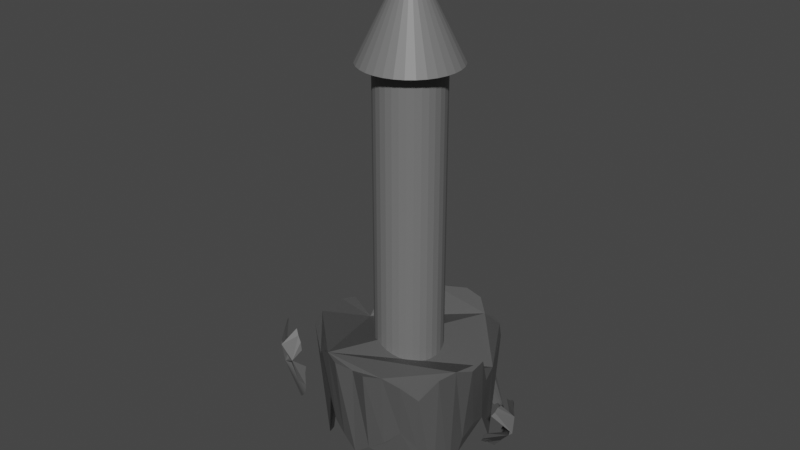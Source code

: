 # Source: Tower.blend  (saved by Blender 2.80.75; exported with 4.5.12 LTS)
import bpy
from mathutils import Matrix  # noqa: F401  (used for matrix-valued properties, if any)

bpy.ops.wm.read_factory_settings(use_empty=True)
scene = bpy.context.scene
scene.name = 'Scene'

# ---- collections
col_collection = bpy.data.collections.new('Collection'); scene.collection.children.link(col_collection)

# ---- materials (node trees are filled in below, after node groups)
mat_material_002 = bpy.data.materials.new('Material.002')
mat_material_002.use_transparent_shadow = False
mat_material_001 = bpy.data.materials.new('Material.001')
mat_material_001.use_transparent_shadow = False

# ---- material node trees
mat_material_002.use_nodes = True; mat_material_002.node_tree.nodes.clear()
_N = mat_material_002.node_tree.nodes; _L = mat_material_002.node_tree.links
n0 = _N.new('ShaderNodeOutputMaterial'); n0.name = 'Material Output'; n0.location = (300, 300)
n1 = _N.new('ShaderNodeBsdfPrincipled'); n1.name = 'Principled BSDF'; n1.location = (10, 300)
n1.distribution = 'GGX'
n1.subsurface_method = 'BURLEY'
n1.inputs[0].default_value = (0.1626, 0.1626, 0.1626, 1.0)
n1.inputs[3].default_value = 1.45
n1.inputs[27].default_value = (0.0, 0.0, 0.0, 1.0)
n1.inputs[28].default_value = 1.0
_L.new(n1.outputs[0], n0.inputs[0])
n0.is_active_output = True
mat_material_001.use_nodes = True; mat_material_001.node_tree.nodes.clear()
_N = mat_material_001.node_tree.nodes; _L = mat_material_001.node_tree.links
n0 = _N.new('ShaderNodeOutputMaterial'); n0.name = 'Material Output'; n0.location = (300, 300)
n1 = _N.new('ShaderNodeBsdfPrincipled'); n1.name = 'Principled BSDF'; n1.location = (10, 300)
n1.distribution = 'GGX'
n1.subsurface_method = 'BURLEY'
n1.inputs[0].default_value = (0.08353, 0.08353, 0.08353, 1.0)
n1.inputs[3].default_value = 1.45
n1.inputs[27].default_value = (0.0, 0.0, 0.0, 1.0)
n1.inputs[28].default_value = 1.0
_L.new(n1.outputs[0], n0.inputs[0])
n0.is_active_output = True

# ---- world
world_world = bpy.data.worlds.new('World'); scene.world = world_world
world_world.use_nodes = True; world_world.node_tree.nodes.clear()
_N = world_world.node_tree.nodes; _L = world_world.node_tree.links
n0 = _N.new('ShaderNodeOutputWorld'); n0.name = 'World Output'; n0.location = (300, 300)
n1 = _N.new('ShaderNodeBackground'); n1.name = 'Background'; n1.location = (10, 300)
n1.inputs[0].default_value = (0.05088, 0.05088, 0.05088, 1.0)
_L.new(n1.outputs[0], n0.inputs[0])
n0.is_active_output = True
world_world.color = (0.05088, 0.05088, 0.05088)
world_world.use_sun_shadow = False
world_world.sun_shadow_jitter_overblur = 0.0

# ---- meshes
me_cylinder = bpy.data.meshes.new('Cylinder')
me_cylinder.from_pydata([(0.0, 1.0, -1.0), (0.0, 1.0, 1.0), (0.1951, 0.9808, -1.0), (0.1951, 0.9808, 1.0), (0.3827, 0.9239, -1.0), (0.3827, 0.9239, 1.0), (0.5556, 0.8315, -1.0), (0.5556, 0.8315, 1.0), (0.7071, 0.7071, -1.0), (0.7071, 0.7071, 1.0), (0.8315, 0.5556, -1.0), (0.8315, 0.5556, 1.0), (0.9239, 0.3827, -1.0), (0.9239, 0.3827, 1.0), (0.9808, 0.1951, -1.0), (0.9808, 0.1951, 1.0), (1.0, 7.55e-08, -1.0), (1.0, 7.55e-08, 1.0), (0.9808, -0.1951, -1.0), (0.9808, -0.1951, 1.0), (0.9239, -0.3827, -1.0), (0.9239, -0.3827, 1.0), (0.8315, -0.5556, -1.0), (0.8315, -0.5556, 1.0), (0.7071, -0.7071, -1.0), (0.7071, -0.7071, 1.0), (0.5556, -0.8315, -1.0), (0.5556, -0.8315, 1.0), (0.3827, -0.9239, -1.0), (0.3827, -0.9239, 1.0), (0.1951, -0.9808, -1.0), (0.1951, -0.9808, 1.0), (-3.258e-07, -1.0, -1.0), (-3.258e-07, -1.0, 1.0), (-0.1951, -0.9808, -1.0), (-0.1951, -0.9808, 1.0), (-0.3827, -0.9239, -1.0), (-0.3827, -0.9239, 1.0), (-0.5556, -0.8315, -1.0), (-0.5556, -0.8315, 1.0), (-0.7071, -0.7071, -1.0), (-0.7071, -0.7071, 1.0), (-0.8315, -0.5556, -1.0), (-0.8315, -0.5556, 1.0), (-0.9239, -0.3827, -1.0), (-0.9239, -0.3827, 1.0), (-0.9808, -0.1951, -1.0), (-0.9808, -0.1951, 1.0), (-1.0, 9.656e-07, -1.0), (-1.0, 9.656e-07, 1.0), (-0.9808, 0.1951, -1.0), (-0.9808, 0.1951, 1.0), (-0.9239, 0.3827, -1.0), (-0.9239, 0.3827, 1.0), (-0.8315, 0.5556, -1.0), (-0.8315, 0.5556, 1.0), (-0.7071, 0.7071, -1.0), (-0.7071, 0.7071, 1.0), (-0.5556, 0.8315, -1.0), (-0.5556, 0.8315, 1.0), (-0.3827, 0.9239, -1.0), (-0.3827, 0.9239, 1.0), (-0.1951, 0.9808, -1.0), (-0.1951, 0.9808, 1.0)], [], [(0, 1, 3, 2), (2, 3, 5, 4), (4, 5, 7, 6), (6, 7, 9, 8), (8, 9, 11, 10), (10, 11, 13, 12), (12, 13, 15, 14), (14, 15, 17, 16), (16, 17, 19, 18), (18, 19, 21, 20), (20, 21, 23, 22), (22, 23, 25, 24), (24, 25, 27, 26), (26, 27, 29, 28), (28, 29, 31, 30), (30, 31, 33, 32), (32, 33, 35, 34), (34, 35, 37, 36), (36, 37, 39, 38), (38, 39, 41, 40), (40, 41, 43, 42), (42, 43, 45, 44), (44, 45, 47, 46), (46, 47, 49, 48), (48, 49, 51, 50), (50, 51, 53, 52), (52, 53, 55, 54), (54, 55, 57, 56), (56, 57, 59, 58), (58, 59, 61, 60), (3, 1, 63, 61, 59, 57, 55, 53, 51, 49, 47, 45, 43, 41, 39, 37, 35, 33, 31, 29, 27, 25, 23, 21, 19, 17, 15, 13, 11, 9, 7, 5), (60, 61, 63, 62), (62, 63, 1, 0), (0, 2, 4, 6, 8, 10, 12, 14, 16, 18, 20, 22, 24, 26, 28, 30, 32, 34, 36, 38, 40, 42, 44, 46, 48, 50, 52, 54, 56, 58, 60, 62)])
_uv = me_cylinder.uv_layers.new(name='UVMap')
_uv.uv.foreach_set('vector', [1.0, 0.5, 1.0, 1.0, 0.9688, 1.0, 0.9688, 0.5, 0.9688, 0.5, 0.9688, 1.0, 0.9375, 1.0, 0.9375, 0.5, 0.9375, 0.5, 0.9375, 1.0, 0.9062, 1.0, 0.9062, 0.5, 0.9062, 0.5, 0.9062, 1.0, 0.875, 1.0, 0.875, 0.5, 0.875, 0.5, 0.875, 1.0, 0.8438, 1.0, 0.8438, 0.5, 0.8438, 0.5, 0.8438, 1.0, 0.8125, 1.0, 0.8125, 0.5, 0.8125, 0.5, 0.8125, 1.0, 0.7812, 1.0, 0.7812, 0.5, 0.7812, 0.5, 0.7812, 1.0, 0.75, 1.0, 0.75, 0.5, 0.75, 0.5, 0.75, 1.0, 0.7188, 1.0, 0.7188, 0.5, 0.7188, 0.5, 0.7188, 1.0, 0.6875, 1.0, 0.6875, 0.5, 0.6875, 0.5, 0.6875, 1.0, 0.6562, 1.0, 0.6562, 0.5, 0.6562, 0.5, 0.6562, 1.0, 0.625, 1.0, 0.625, 0.5, 0.625, 0.5, 0.625, 1.0, 0.5938, 1.0, 0.5938, 0.5, 0.5938, 0.5, 0.5938, 1.0, 0.5625, 1.0, 0.5625, 0.5, 0.5625, 0.5, 0.5625, 1.0, 0.5312, 1.0, 0.5312, 0.5, 0.5312, 0.5, 0.5312, 1.0, 0.5, 1.0, 0.5, 0.5, 0.5, 0.5, 0.5, 1.0, 0.4688, 1.0, 0.4688, 0.5, 0.4688, 0.5, 0.4688, 1.0, 0.4375, 1.0, 0.4375, 0.5, 0.4375, 0.5, 0.4375, 1.0, 0.4062, 1.0, 0.4062, 0.5, 0.4062, 0.5, 0.4062, 1.0, 0.375, 1.0, 0.375, 0.5, 0.375, 0.5, 0.375, 1.0, 0.3438, 1.0, 0.3438, 0.5, 0.3438, 0.5, 0.3438, 1.0, 0.3125, 1.0, 0.3125, 0.5, 0.3125, 0.5, 0.3125, 1.0, 0.2812, 1.0, 0.2812, 0.5, 0.2812, 0.5, 0.2812, 1.0, 0.25, 1.0, 0.25, 0.5, 0.25, 0.5, 0.25, 1.0, 0.2188, 1.0, 0.2188, 0.5, 0.2188, 0.5, 0.2188, 1.0, 0.1875, 1.0, 0.1875, 0.5, 0.1875, 0.5, 0.1875, 1.0, 0.1562, 1.0, 0.1562, 0.5, 0.1562, 0.5, 0.1562, 1.0, 0.125, 1.0, 0.125, 0.5, 0.125, 0.5, 0.125, 1.0, 0.09375, 1.0, 0.09375, 0.5, 0.09375, 0.5, 0.09375, 1.0, 0.0625, 1.0, 0.0625, 0.5, 0.2968, 0.4854, 0.25, 0.49, 0.2032, 0.4854, 0.1582, 0.4717, 0.1167, 0.4496, 0.08029, 0.4197, 0.05045, 0.3833, 0.02827, 0.3418, 0.01461, 0.2968, 0.01, 0.25, 0.01461, 0.2032, 0.02827, 0.1582, 0.05045, 0.1167, 0.08029, 0.08029, 0.1167, 0.05045, 0.1582, 0.02827, 0.2032, 0.01461, 0.25, 0.01, 0.2968, 0.01461, 0.3418, 0.02827, 0.3833, 0.05045, 0.4197, 0.08029, 0.4496, 0.1167, 0.4717, 0.1582, 0.4854, 0.2032, 0.49, 0.25, 0.4854, 0.2968, 0.4717, 0.3418, 0.4496, 0.3833, 0.4197, 0.4197, 0.3833, 0.4496, 0.3418, 0.4717, 0.0625, 0.5, 0.0625, 1.0, 0.03125, 1.0, 0.03125, 0.5, 0.03125, 0.5, 0.03125, 1.0, 0.0, 1.0, 0.0, 0.5, 0.75, 0.49, 0.7968, 0.4854, 0.8418, 0.4717, 0.8833, 0.4496, 0.9197, 0.4197, 0.9496, 0.3833, 0.9717, 0.3418, 0.9854, 0.2968, 0.99, 0.25, 0.9854, 0.2032, 0.9717, 0.1582, 0.9496, 0.1167, 0.9197, 0.08029, 0.8833, 0.05045, 0.8418, 0.02827, 0.7968, 0.01461, 0.75, 0.01, 0.7032, 0.01461, 0.6582, 0.02827, 0.6167, 0.05045, 0.5803, 0.08029, 0.5504, 0.1167, 0.5283, 0.1582, 0.5146, 0.2032, 0.51, 0.25, 0.5146, 0.2968, 0.5283, 0.3418, 0.5504, 0.3833, 0.5803, 0.4197, 0.6167, 0.4496, 0.6582, 0.4717, 0.7032, 0.4854])
me_cylinder.materials.append(mat_material_002)
me_cylinder.use_remesh_preserve_volume = False
me_cylinder.use_remesh_preserve_attributes = False
me_cylinder.use_mirror_vertex_groups = False
me_cylinder.update()
me_cone = bpy.data.meshes.new('Cone')
me_cone.from_pydata([(0.0, 1.0, -1.0), (0.1951, 0.9808, -1.0), (0.3827, 0.9239, -1.0), (0.5556, 0.8315, -1.0), (0.7071, 0.7071, -1.0), (0.8315, 0.5556, -1.0), (0.9239, 0.3827, -1.0), (0.9808, 0.1951, -1.0), (1.0, 7.55e-08, -1.0), (0.9808, -0.1951, -1.0), (0.9239, -0.3827, -1.0), (0.8315, -0.5556, -1.0), (0.7071, -0.7071, -1.0), (0.5556, -0.8315, -1.0), (0.3827, -0.9239, -1.0), (0.1951, -0.9808, -1.0), (-3.258e-07, -1.0, -1.0), (-0.1951, -0.9808, -1.0), (-0.3827, -0.9239, -1.0), (-0.5556, -0.8315, -1.0), (-0.7071, -0.7071, -1.0), (-0.8315, -0.5556, -1.0), (-0.9239, -0.3827, -1.0), (0.0, 0.0, 1.0), (-0.9808, -0.1951, -1.0), (-1.0, 9.656e-07, -1.0), (-0.9808, 0.1951, -1.0), (-0.9239, 0.3827, -1.0), (-0.8315, 0.5556, -1.0), (-0.7071, 0.7071, -1.0), (-0.5556, 0.8315, -1.0), (-0.3827, 0.9239, -1.0), (-0.1951, 0.9808, -1.0)], [], [(0, 23, 1), (1, 23, 2), (2, 23, 3), (3, 23, 4), (4, 23, 5), (5, 23, 6), (6, 23, 7), (7, 23, 8), (8, 23, 9), (9, 23, 10), (10, 23, 11), (11, 23, 12), (12, 23, 13), (13, 23, 14), (14, 23, 15), (15, 23, 16), (16, 23, 17), (17, 23, 18), (18, 23, 19), (19, 23, 20), (20, 23, 21), (21, 23, 22), (22, 23, 24), (24, 23, 25), (25, 23, 26), (26, 23, 27), (27, 23, 28), (28, 23, 29), (29, 23, 30), (30, 23, 31), (31, 23, 32), (32, 23, 0), (0, 1, 2, 3, 4, 5, 6, 7, 8, 9, 10, 11, 12, 13, 14, 15, 16, 17, 18, 19, 20, 21, 22, 24, 25, 26, 27, 28, 29, 30, 31, 32)])
_uv = me_cone.uv_layers.new(name='UVMap')
_uv.uv.foreach_set('vector', [0.25, 0.49, 0.25, 0.25, 0.2968, 0.4854, 0.2968, 0.4854, 0.25, 0.25, 0.3418, 0.4717, 0.3418, 0.4717, 0.25, 0.25, 0.3833, 0.4496, 0.3833, 0.4496, 0.25, 0.25, 0.4197, 0.4197, 0.4197, 0.4197, 0.25, 0.25, 0.4496, 0.3833, 0.4496, 0.3833, 0.25, 0.25, 0.4717, 0.3418, 0.4717, 0.3418, 0.25, 0.25, 0.4854, 0.2968, 0.4854, 0.2968, 0.25, 0.25, 0.49, 0.25, 0.49, 0.25, 0.25, 0.25, 0.4854, 0.2032, 0.4854, 0.2032, 0.25, 0.25, 0.4717, 0.1582, 0.4717, 0.1582, 0.25, 0.25, 0.4496, 0.1167, 0.4496, 0.1167, 0.25, 0.25, 0.4197, 0.08029, 0.4197, 0.08029, 0.25, 0.25, 0.3833, 0.05045, 0.3833, 0.05045, 0.25, 0.25, 0.3418, 0.02827, 0.3418, 0.02827, 0.25, 0.25, 0.2968, 0.01461, 0.2968, 0.01461, 0.25, 0.25, 0.25, 0.01, 0.25, 0.01, 0.25, 0.25, 0.2032, 0.01461, 0.2032, 0.01461, 0.25, 0.25, 0.1582, 0.02827, 0.1582, 0.02827, 0.25, 0.25, 0.1167, 0.05045, 0.1167, 0.05045, 0.25, 0.25, 0.08029, 0.08029, 0.08029, 0.08029, 0.25, 0.25, 0.05045, 0.1167, 0.05045, 0.1167, 0.25, 0.25, 0.02827, 0.1582, 0.02827, 0.1582, 0.25, 0.25, 0.01461, 0.2032, 0.01461, 0.2032, 0.25, 0.25, 0.01, 0.25, 0.01, 0.25, 0.25, 0.25, 0.01461, 0.2968, 0.01461, 0.2968, 0.25, 0.25, 0.02827, 0.3418, 0.02827, 0.3418, 0.25, 0.25, 0.05045, 0.3833, 0.05045, 0.3833, 0.25, 0.25, 0.08029, 0.4197, 0.08029, 0.4197, 0.25, 0.25, 0.1167, 0.4496, 0.1167, 0.4496, 0.25, 0.25, 0.1582, 0.4717, 0.1582, 0.4717, 0.25, 0.25, 0.2032, 0.4854, 0.2032, 0.4854, 0.25, 0.25, 0.25, 0.49, 0.75, 0.49, 0.7968, 0.4854, 0.8418, 0.4717, 0.8833, 0.4496, 0.9197, 0.4197, 0.9496, 0.3833, 0.9717, 0.3418, 0.9854, 0.2968, 0.99, 0.25, 0.9854, 0.2032, 0.9717, 0.1582, 0.9496, 0.1167, 0.9197, 0.08029, 0.8833, 0.05045, 0.8418, 0.02827, 0.7968, 0.01461, 0.75, 0.01, 0.7032, 0.01461, 0.6582, 0.02827, 0.6167, 0.05045, 0.5803, 0.08029, 0.5504, 0.1167, 0.5283, 0.1582, 0.5146, 0.2032, 0.51, 0.25, 0.5146, 0.2968, 0.5283, 0.3418, 0.5504, 0.3833, 0.5803, 0.4197, 0.6167, 0.4496, 0.6582, 0.4717, 0.7032, 0.4854])
me_cone.materials.append(mat_material_002)
me_cone.use_remesh_preserve_volume = False
me_cone.use_remesh_preserve_attributes = False
me_cone.use_mirror_vertex_groups = False
me_cone.update()
me_cylinder_001 = bpy.data.meshes.new('Cylinder.001')
me_cylinder_001.from_pydata([(4.88e-07, 0.9875, -0.3515), (-0.0007012, 1.141, 1.116), (0.1912, 0.9651, -0.1434), (0.2305, 1.119, 1.077), (0.3725, 0.9031, 0.2188), (0.4029, 0.9723, 0.9804), (0.5414, 0.8113, 0.2962), (0.5925, 0.8903, 1.047), (0.6922, 0.6916, 0.1275), (0.7639, 0.7691, 1.076), (0.8225, 0.5493, -0.4252), (0.8995, 0.6046, 1.043), (0.9041, 0.3753, 0.1144), (0.9461, 0.3946, 0.7297), (0.9596, 0.1915, 0.1278), (0.9984, 0.1969, 0.6736), (0.9778, -0.0005204, 0.1634), (1.079, 0.001631, 1.07), (0.9611, -0.1927, 0.0415), (1.088, -0.2113, 1.049), (0.9146, -0.3794, -0.4792), (1.016, -0.418, 1.117), (0.8242, -0.5504, -0.5212), (0.9375, -0.6264, 1.076), (0.693, -0.6927, 0.07072), (0.7474, -0.7422, 0.7799), (0.5417, -0.8116, 0.2774), (0.5903, -0.8823, 0.9589), (0.3737, -0.9048, 0.1128), (0.4038, -0.9728, 1.057), (0.1902, -0.9624, -0.0001705), (0.209, -1.068, 1.05), (-3.996e-06, -0.9839, -0.1518), (-4.04e-05, -1.006, 1.005), (-0.1902, -0.9624, -0.0002157), (-0.2084, -1.066, 1.05), (-0.3738, -0.9051, 0.097), (-0.4041, -0.9752, 1.062), (-0.5417, -0.8116, 0.2821), (-0.5891, -0.8802, 0.9592), (-0.693, -0.6926, 0.07126), (-0.7475, -0.7423, 0.7817), (-0.8242, -0.5504, -0.5212), (-0.9375, -0.6264, 1.076), (-0.9166, -0.3801, -0.5923), (-1.015, -0.4178, 1.116), (-0.9615, -0.1927, 0.01913), (-1.08, -0.2107, 1.046), (-0.9778, -0.0004758, 0.1634), (-1.078, 0.001498, 1.069), (-0.9597, 0.1918, 0.1184), (-1.041, 0.2073, 1.018), (-0.9099, 0.377, -0.203), (-0.9663, 0.4006, 0.6689), (-0.8149, 0.5434, 0.08003), (-0.895, 0.6011, 1.041), (-0.688, 0.6877, 0.434), (-0.751, 0.7547, 0.9776), (-0.541, 0.8111, 0.3164), (-0.5925, 0.8904, 1.048), (-0.3724, 0.903, 0.2254), (-0.4066, 0.9764, 1.09), (-0.1912, 0.965, -0.141), (-0.2278, 1.109, 1.075)], [], [(0, 1, 3, 2), (2, 3, 5, 4), (4, 5, 7, 6), (6, 7, 9, 8), (8, 9, 11, 10), (10, 11, 13, 12), (12, 13, 15, 14), (14, 15, 17, 16), (16, 17, 19, 18), (18, 19, 21, 20), (20, 21, 23, 22), (22, 23, 25, 24), (24, 25, 27, 26), (26, 27, 29, 28), (28, 29, 31, 30), (30, 31, 33, 32), (32, 33, 35, 34), (34, 35, 37, 36), (36, 37, 39, 38), (38, 39, 41, 40), (40, 41, 43, 42), (42, 43, 45, 44), (44, 45, 47, 46), (46, 47, 49, 48), (48, 49, 51, 50), (50, 51, 53, 52), (52, 53, 55, 54), (54, 55, 57, 56), (56, 57, 59, 58), (58, 59, 61, 60), (3, 1, 63, 61, 59, 57, 55, 53, 51, 49, 47, 45, 43, 41, 39, 37, 35, 33, 31, 29, 27, 25, 23, 21, 19, 17, 15, 13, 11, 9, 7, 5), (60, 61, 63, 62), (62, 63, 1, 0), (0, 2, 4, 6, 8, 10, 12, 14, 16, 18, 20, 22, 24, 26, 28, 30, 32, 34, 36, 38, 40, 42, 44, 46, 48, 50, 52, 54, 56, 58, 60, 62)])
_uv = me_cylinder_001.uv_layers.new(name='UVMap')
_uv.uv.foreach_set('vector', [1.0, 0.5, 1.0, 1.0, 0.9688, 1.0, 0.9688, 0.5, 0.9688, 0.5, 0.9688, 1.0, 0.9375, 1.0, 0.9375, 0.5, 0.9375, 0.5, 0.9375, 1.0, 0.9062, 1.0, 0.9062, 0.5, 0.9062, 0.5, 0.9062, 1.0, 0.875, 1.0, 0.875, 0.5, 0.875, 0.5, 0.875, 1.0, 0.8438, 1.0, 0.8438, 0.5, 0.8438, 0.5, 0.8438, 1.0, 0.8125, 1.0, 0.8125, 0.5, 0.8125, 0.5, 0.8125, 1.0, 0.7812, 1.0, 0.7812, 0.5, 0.7812, 0.5, 0.7812, 1.0, 0.75, 1.0, 0.75, 0.5, 0.75, 0.5, 0.75, 1.0, 0.7188, 1.0, 0.7188, 0.5, 0.7188, 0.5, 0.7188, 1.0, 0.6875, 1.0, 0.6875, 0.5, 0.6875, 0.5, 0.6875, 1.0, 0.6562, 1.0, 0.6562, 0.5, 0.6562, 0.5, 0.6562, 1.0, 0.625, 1.0, 0.625, 0.5, 0.625, 0.5, 0.625, 1.0, 0.5938, 1.0, 0.5938, 0.5, 0.5938, 0.5, 0.5938, 1.0, 0.5625, 1.0, 0.5625, 0.5, 0.5625, 0.5, 0.5625, 1.0, 0.5312, 1.0, 0.5312, 0.5, 0.5312, 0.5, 0.5312, 1.0, 0.5, 1.0, 0.5, 0.5, 0.5, 0.5, 0.5, 1.0, 0.4688, 1.0, 0.4688, 0.5, 0.4688, 0.5, 0.4688, 1.0, 0.4375, 1.0, 0.4375, 0.5, 0.4375, 0.5, 0.4375, 1.0, 0.4062, 1.0, 0.4062, 0.5, 0.4062, 0.5, 0.4062, 1.0, 0.375, 1.0, 0.375, 0.5, 0.375, 0.5, 0.375, 1.0, 0.3438, 1.0, 0.3438, 0.5, 0.3438, 0.5, 0.3438, 1.0, 0.3125, 1.0, 0.3125, 0.5, 0.3125, 0.5, 0.3125, 1.0, 0.2812, 1.0, 0.2812, 0.5, 0.2812, 0.5, 0.2812, 1.0, 0.25, 1.0, 0.25, 0.5, 0.25, 0.5, 0.25, 1.0, 0.2188, 1.0, 0.2188, 0.5, 0.2188, 0.5, 0.2188, 1.0, 0.1875, 1.0, 0.1875, 0.5, 0.1875, 0.5, 0.1875, 1.0, 0.1562, 1.0, 0.1562, 0.5, 0.1562, 0.5, 0.1562, 1.0, 0.125, 1.0, 0.125, 0.5, 0.125, 0.5, 0.125, 1.0, 0.09375, 1.0, 0.09375, 0.5, 0.09375, 0.5, 0.09375, 1.0, 0.0625, 1.0, 0.0625, 0.5, 0.2968, 0.4854, 0.25, 0.49, 0.2032, 0.4854, 0.1582, 0.4717, 0.1167, 0.4496, 0.08029, 0.4197, 0.05045, 0.3833, 0.02827, 0.3418, 0.01461, 0.2968, 0.01, 0.25, 0.01461, 0.2032, 0.02827, 0.1582, 0.05045, 0.1167, 0.08029, 0.08029, 0.1167, 0.05045, 0.1582, 0.02827, 0.2032, 0.01461, 0.25, 0.01, 0.2968, 0.01461, 0.3418, 0.02827, 0.3833, 0.05045, 0.4197, 0.08029, 0.4496, 0.1167, 0.4717, 0.1582, 0.4854, 0.2032, 0.49, 0.25, 0.4854, 0.2968, 0.4717, 0.3418, 0.4496, 0.3833, 0.4197, 0.4197, 0.3833, 0.4496, 0.3418, 0.4717, 0.0625, 0.5, 0.0625, 1.0, 0.03125, 1.0, 0.03125, 0.5, 0.03125, 0.5, 0.03125, 1.0, 0.0, 1.0, 0.0, 0.5, 0.75, 0.49, 0.7968, 0.4854, 0.8418, 0.4717, 0.8833, 0.4496, 0.9197, 0.4197, 0.9496, 0.3833, 0.9717, 0.3418, 0.9854, 0.2968, 0.99, 0.25, 0.9854, 0.2032, 0.9717, 0.1582, 0.9496, 0.1167, 0.9197, 0.08029, 0.8833, 0.05045, 0.8418, 0.02827, 0.7968, 0.01461, 0.75, 0.01, 0.7032, 0.01461, 0.6582, 0.02827, 0.6167, 0.05045, 0.5803, 0.08029, 0.5504, 0.1167, 0.5283, 0.1582, 0.5146, 0.2032, 0.51, 0.25, 0.5146, 0.2968, 0.5283, 0.3418, 0.5504, 0.3833, 0.5803, 0.4197, 0.6167, 0.4496, 0.6582, 0.4717, 0.7032, 0.4854])
me_cylinder_001.materials.append(mat_material_001)
me_cylinder_001.use_remesh_preserve_volume = False
me_cylinder_001.use_remesh_preserve_attributes = False
me_cylinder_001.use_mirror_vertex_groups = False
me_cylinder_001.update()
me_cone_001 = bpy.data.meshes.new('Cone.001')
me_cone_001.from_pydata([(0.0001802, 1.001, -1.001), (0.2052, 1.032, -1.03), (0.4243, 1.058, -1.043), (0.5642, 0.8498, -1.014), (0.7203, 0.7197, -1.006), (0.8501, 0.5683, -1.018), (1.098, 0.4558, -0.9106), (1.242, 0.1967, -0.8287), (1.28, 0.0008376, -0.8251), (1.131, -0.2068, -1.022), (0.9239, -0.3827, -1.0), (0.8315, -0.5556, -1.0), (0.7071, -0.7071, -1.0), (0.583, -0.8732, -1.063), (0.3827, -0.9239, -1.0), (0.1951, -0.9808, -1.0), (0.001375, -0.9621, -0.9267), (-0.1461, -0.7341, -0.5154), (-0.2345, -0.5234, -0.1747), (-0.3323, -0.4325, -0.08933), (-0.7474, -0.7474, -1.033), (-0.8494, -0.5702, -1.014), (-0.982, -0.4003, -1.036), (0.0306, 0.0271, -0.2866), (-0.9939, -0.1991, -1.008), (-0.7203, 0.005195, -0.4128), (-1.087, 0.2161, -1.063), (-0.9239, 0.3827, -1.0), (-0.8315, 0.5556, -1.0), (-0.7071, 0.7071, -1.0), (-0.5556, 0.8315, -1.0), (-0.3827, 0.9239, -1.0), (-0.1951, 0.9808, -1.0)], [], [(0, 23, 1), (1, 23, 2), (2, 23, 3), (3, 23, 4), (4, 23, 5), (5, 23, 6), (6, 23, 7), (7, 23, 8), (8, 23, 9), (9, 23, 10), (10, 23, 11), (11, 23, 12), (12, 23, 13), (13, 23, 14), (14, 23, 15), (15, 23, 16), (16, 23, 17), (17, 23, 18), (18, 23, 19), (19, 23, 20), (20, 23, 21), (21, 23, 22), (22, 23, 24), (24, 23, 25), (25, 23, 26), (26, 23, 27), (27, 23, 28), (28, 23, 29), (29, 23, 30), (30, 23, 31), (31, 23, 32), (32, 23, 0), (0, 1, 2, 3, 4, 5, 6, 7, 8, 9, 10, 11, 12, 13, 14, 15, 16, 17, 18, 19, 20, 21, 22, 24, 25, 26, 27, 28, 29, 30, 31, 32)])
_uv = me_cone_001.uv_layers.new(name='UVMap')
_uv.uv.foreach_set('vector', [0.25, 0.49, 0.25, 0.25, 0.2968, 0.4854, 0.2968, 0.4854, 0.25, 0.25, 0.3418, 0.4717, 0.3418, 0.4717, 0.25, 0.25, 0.3833, 0.4496, 0.3833, 0.4496, 0.25, 0.25, 0.4197, 0.4197, 0.4197, 0.4197, 0.25, 0.25, 0.4496, 0.3833, 0.4496, 0.3833, 0.25, 0.25, 0.4717, 0.3418, 0.4717, 0.3418, 0.25, 0.25, 0.4854, 0.2968, 0.4854, 0.2968, 0.25, 0.25, 0.49, 0.25, 0.49, 0.25, 0.25, 0.25, 0.4854, 0.2032, 0.4854, 0.2032, 0.25, 0.25, 0.4717, 0.1582, 0.4717, 0.1582, 0.25, 0.25, 0.4496, 0.1167, 0.4496, 0.1167, 0.25, 0.25, 0.4197, 0.08029, 0.4197, 0.08029, 0.25, 0.25, 0.3833, 0.05045, 0.3833, 0.05045, 0.25, 0.25, 0.3418, 0.02827, 0.3418, 0.02827, 0.25, 0.25, 0.2968, 0.01461, 0.2968, 0.01461, 0.25, 0.25, 0.25, 0.01, 0.25, 0.01, 0.25, 0.25, 0.2032, 0.01461, 0.2032, 0.01461, 0.25, 0.25, 0.1582, 0.02827, 0.1582, 0.02827, 0.25, 0.25, 0.1167, 0.05045, 0.1167, 0.05045, 0.25, 0.25, 0.08029, 0.08029, 0.08029, 0.08029, 0.25, 0.25, 0.05045, 0.1167, 0.05045, 0.1167, 0.25, 0.25, 0.02827, 0.1582, 0.02827, 0.1582, 0.25, 0.25, 0.01461, 0.2032, 0.01461, 0.2032, 0.25, 0.25, 0.01, 0.25, 0.01, 0.25, 0.25, 0.25, 0.01461, 0.2968, 0.01461, 0.2968, 0.25, 0.25, 0.02827, 0.3418, 0.02827, 0.3418, 0.25, 0.25, 0.05045, 0.3833, 0.05045, 0.3833, 0.25, 0.25, 0.08029, 0.4197, 0.08029, 0.4197, 0.25, 0.25, 0.1167, 0.4496, 0.1167, 0.4496, 0.25, 0.25, 0.1582, 0.4717, 0.1582, 0.4717, 0.25, 0.25, 0.2032, 0.4854, 0.2032, 0.4854, 0.25, 0.25, 0.25, 0.49, 0.75, 0.49, 0.7968, 0.4854, 0.8418, 0.4717, 0.8833, 0.4496, 0.9197, 0.4197, 0.9496, 0.3833, 0.9717, 0.3418, 0.9854, 0.2968, 0.99, 0.25, 0.9854, 0.2032, 0.9717, 0.1582, 0.9496, 0.1167, 0.9197, 0.08029, 0.8833, 0.05045, 0.8418, 0.02827, 0.7968, 0.01461, 0.75, 0.01, 0.7032, 0.01461, 0.6582, 0.02827, 0.6167, 0.05045, 0.5803, 0.08029, 0.5504, 0.1167, 0.5283, 0.1582, 0.5146, 0.2032, 0.51, 0.25, 0.5146, 0.2968, 0.5283, 0.3418, 0.5504, 0.3833, 0.5803, 0.4197, 0.6167, 0.4496, 0.6582, 0.4717, 0.7032, 0.4854])
me_cone_001.materials.append(mat_material_001)
me_cone_001.use_remesh_preserve_volume = False
me_cone_001.use_remesh_preserve_attributes = False
me_cone_001.use_mirror_vertex_groups = False
me_cone_001.update()
me_cone_002 = bpy.data.meshes.new('Cone.002')
me_cone_002.from_pydata([(0.0001802, 1.001, -1.001), (0.2052, 1.032, -1.03), (0.4243, 1.058, -1.043), (0.5642, 0.8498, -1.014), (0.7203, 0.7197, -1.006), (0.8501, 0.5683, -1.018), (1.098, 0.4558, -0.9106), (1.242, 0.1967, -0.8287), (1.28, 0.0008376, -0.8251), (1.131, -0.2068, -1.022), (0.9239, -0.3827, -1.0), (0.8315, -0.5556, -1.0), (0.7071, -0.7071, -1.0), (0.583, -0.8732, -1.063), (0.3827, -0.9239, -1.0), (0.1951, -0.9808, -1.0), (0.001375, -0.9621, -0.9267), (-0.1461, -0.7341, -0.5154), (-0.2345, -0.5234, -0.1747), (-0.3323, -0.4325, -0.08933), (-0.7474, -0.7474, -1.033), (-0.8494, -0.5702, -1.014), (-0.982, -0.4003, -1.036), (0.0306, 0.0271, -0.2866), (-0.9939, -0.1991, -1.008), (-0.7203, 0.005195, -0.4128), (-1.087, 0.2161, -1.063), (-0.9239, 0.3827, -1.0), (-0.8315, 0.5556, -1.0), (-0.7071, 0.7071, -1.0), (-0.5556, 0.8315, -1.0), (-0.3827, 0.9239, -1.0), (-0.1951, 0.9808, -1.0)], [], [(0, 23, 1), (1, 23, 2), (2, 23, 3), (3, 23, 4), (4, 23, 5), (5, 23, 6), (6, 23, 7), (7, 23, 8), (8, 23, 9), (9, 23, 10), (10, 23, 11), (11, 23, 12), (12, 23, 13), (13, 23, 14), (14, 23, 15), (15, 23, 16), (16, 23, 17), (17, 23, 18), (18, 23, 19), (19, 23, 20), (20, 23, 21), (21, 23, 22), (22, 23, 24), (24, 23, 25), (25, 23, 26), (26, 23, 27), (27, 23, 28), (28, 23, 29), (29, 23, 30), (30, 23, 31), (31, 23, 32), (32, 23, 0), (0, 1, 2, 3, 4, 5, 6, 7, 8, 9, 10, 11, 12, 13, 14, 15, 16, 17, 18, 19, 20, 21, 22, 24, 25, 26, 27, 28, 29, 30, 31, 32)])
_uv = me_cone_002.uv_layers.new(name='UVMap')
_uv.uv.foreach_set('vector', [0.25, 0.49, 0.25, 0.25, 0.2968, 0.4854, 0.2968, 0.4854, 0.25, 0.25, 0.3418, 0.4717, 0.3418, 0.4717, 0.25, 0.25, 0.3833, 0.4496, 0.3833, 0.4496, 0.25, 0.25, 0.4197, 0.4197, 0.4197, 0.4197, 0.25, 0.25, 0.4496, 0.3833, 0.4496, 0.3833, 0.25, 0.25, 0.4717, 0.3418, 0.4717, 0.3418, 0.25, 0.25, 0.4854, 0.2968, 0.4854, 0.2968, 0.25, 0.25, 0.49, 0.25, 0.49, 0.25, 0.25, 0.25, 0.4854, 0.2032, 0.4854, 0.2032, 0.25, 0.25, 0.4717, 0.1582, 0.4717, 0.1582, 0.25, 0.25, 0.4496, 0.1167, 0.4496, 0.1167, 0.25, 0.25, 0.4197, 0.08029, 0.4197, 0.08029, 0.25, 0.25, 0.3833, 0.05045, 0.3833, 0.05045, 0.25, 0.25, 0.3418, 0.02827, 0.3418, 0.02827, 0.25, 0.25, 0.2968, 0.01461, 0.2968, 0.01461, 0.25, 0.25, 0.25, 0.01, 0.25, 0.01, 0.25, 0.25, 0.2032, 0.01461, 0.2032, 0.01461, 0.25, 0.25, 0.1582, 0.02827, 0.1582, 0.02827, 0.25, 0.25, 0.1167, 0.05045, 0.1167, 0.05045, 0.25, 0.25, 0.08029, 0.08029, 0.08029, 0.08029, 0.25, 0.25, 0.05045, 0.1167, 0.05045, 0.1167, 0.25, 0.25, 0.02827, 0.1582, 0.02827, 0.1582, 0.25, 0.25, 0.01461, 0.2032, 0.01461, 0.2032, 0.25, 0.25, 0.01, 0.25, 0.01, 0.25, 0.25, 0.25, 0.01461, 0.2968, 0.01461, 0.2968, 0.25, 0.25, 0.02827, 0.3418, 0.02827, 0.3418, 0.25, 0.25, 0.05045, 0.3833, 0.05045, 0.3833, 0.25, 0.25, 0.08029, 0.4197, 0.08029, 0.4197, 0.25, 0.25, 0.1167, 0.4496, 0.1167, 0.4496, 0.25, 0.25, 0.1582, 0.4717, 0.1582, 0.4717, 0.25, 0.25, 0.2032, 0.4854, 0.2032, 0.4854, 0.25, 0.25, 0.25, 0.49, 0.75, 0.49, 0.7968, 0.4854, 0.8418, 0.4717, 0.8833, 0.4496, 0.9197, 0.4197, 0.9496, 0.3833, 0.9717, 0.3418, 0.9854, 0.2968, 0.99, 0.25, 0.9854, 0.2032, 0.9717, 0.1582, 0.9496, 0.1167, 0.9197, 0.08029, 0.8833, 0.05045, 0.8418, 0.02827, 0.7968, 0.01461, 0.75, 0.01, 0.7032, 0.01461, 0.6582, 0.02827, 0.6167, 0.05045, 0.5803, 0.08029, 0.5504, 0.1167, 0.5283, 0.1582, 0.5146, 0.2032, 0.51, 0.25, 0.5146, 0.2968, 0.5283, 0.3418, 0.5504, 0.3833, 0.5803, 0.4197, 0.6167, 0.4496, 0.6582, 0.4717, 0.7032, 0.4854])
me_cone_002.materials.append(mat_material_001)
me_cone_002.use_remesh_preserve_volume = False
me_cone_002.use_remesh_preserve_attributes = False
me_cone_002.use_mirror_vertex_groups = False
me_cone_002.update()
me_cylinder_005 = bpy.data.meshes.new('Cylinder.005')
me_cylinder_005.from_pydata([(-0.005211, 1.015, -0.5693), (-0.015, 1.023, 1.009), (0.1923, 0.979, -0.6029), (0.1903, 0.9879, 0.5419), (0.3769, 0.9133, -0.1312), (0.3796, 0.9214, 0.5734), (0.5474, 0.82, -0.1182), (0.562, 0.8389, 0.9874), (0.6948, 0.6944, 0.1467), (0.6961, 0.6964, 0.6984), (0.8156, 0.5453, 0.03993), (0.817, 0.5463, 0.6537), (0.9117, 0.3777, -0.3135), (0.9048, 0.3754, 0.4731), (0.9634, 0.1913, -0.03889), (0.9722, 0.1936, 0.7847), (0.9935, 0.0002688, -0.6516), (0.9845, -0.0007763, 0.4153), (0.9715, -0.1954, -0.02261), (0.9883, -0.2017, 0.731), (0.943, -0.3936, 0.09736), (0.9661, -0.418, 0.6886), (0.8393, -0.5623, -0.7767), (0.956, -0.6577, 1.152), (0.7071, -0.7071, -1.0), (0.71, -0.7105, 1.004), (0.5606, -0.8393, -0.3824), (0.5929, -0.8873, 1.058), (0.3832, -0.9255, -1.002), (0.3863, -0.9274, 0.6913), (0.1958, -1.008, -0.3481), (0.1944, -0.9793, 0.6318), (0.006285, -1.094, -0.9302), (0.002655, -1.014, 0.0193), (-0.192, -0.9989, -0.5864), (-0.1926, -0.9687, 0.3347), (-0.3813, -0.9261, -0.4425), (-0.3781, -0.916, 0.548), (-0.5605, -0.8425, -1.016), (-0.5429, -0.8319, 0.1893), (-0.7479, -0.7652, -1.032), (-0.6945, -0.7302, 0.4981), (-0.8524, -0.5769, -0.3106), (-0.8405, -0.5683, 0.3674), (-0.9582, -0.3913, 0.03835), (-0.965, -0.3882, 0.6223), (-1.034, -0.2025, -0.6325), (-1.051, -0.193, 0.6185), (-1.066, 0.003386, -0.2414), (-1.15, 0.01002, 1.143), (-1.019, 0.2066, -0.7684), (-1.078, 0.2299, 0.4202), (-0.9917, 0.4451, -0.3081), (-1.048, 0.4691, 0.6615), (-0.9085, 0.6596, -0.8174), (-0.9609, 0.6951, 0.5491), (-0.7833, 0.8095, -0.1634), (-0.8419, 0.8799, 0.7904), (-0.5691, 0.8515, -0.7927), (-0.6489, 0.9664, 0.4946), (-0.389, 0.9372, -0.8856), (-0.4917, 1.111, 0.9947), (-0.2007, 1.038, -1.054), (-0.2029, 1.002, 1.016)], [], [(0, 1, 3, 2), (2, 3, 5, 4), (4, 5, 7, 6), (6, 7, 9, 8), (8, 9, 11, 10), (10, 11, 13, 12), (12, 13, 15, 14), (14, 15, 17, 16), (16, 17, 19, 18), (18, 19, 21, 20), (20, 21, 23, 22), (22, 23, 25, 24), (24, 25, 27, 26), (26, 27, 29, 28), (28, 29, 31, 30), (30, 31, 33, 32), (32, 33, 35, 34), (34, 35, 37, 36), (36, 37, 39, 38), (38, 39, 41, 40), (40, 41, 43, 42), (42, 43, 45, 44), (44, 45, 47, 46), (46, 47, 49, 48), (48, 49, 51, 50), (50, 51, 53, 52), (52, 53, 55, 54), (54, 55, 57, 56), (56, 57, 59, 58), (58, 59, 61, 60), (3, 1, 63, 61, 59, 57, 55, 53, 51, 49, 47, 45, 43, 41, 39, 37, 35, 33, 31, 29, 27, 25, 23, 21, 19, 17, 15, 13, 11, 9, 7, 5), (60, 61, 63, 62), (62, 63, 1, 0), (0, 2, 4, 6, 8, 10, 12, 14, 16, 18, 20, 22, 24, 26, 28, 30, 32, 34, 36, 38, 40, 42, 44, 46, 48, 50, 52, 54, 56, 58, 60, 62)])
_uv = me_cylinder_005.uv_layers.new(name='UVMap')
_uv.uv.foreach_set('vector', [1.0, 0.5, 1.0, 1.0, 0.9688, 1.0, 0.9688, 0.5, 0.9688, 0.5, 0.9688, 1.0, 0.9375, 1.0, 0.9375, 0.5, 0.9375, 0.5, 0.9375, 1.0, 0.9062, 1.0, 0.9062, 0.5, 0.9062, 0.5, 0.9062, 1.0, 0.875, 1.0, 0.875, 0.5, 0.875, 0.5, 0.875, 1.0, 0.8438, 1.0, 0.8438, 0.5, 0.8438, 0.5, 0.8438, 1.0, 0.8125, 1.0, 0.8125, 0.5, 0.8125, 0.5, 0.8125, 1.0, 0.7812, 1.0, 0.7812, 0.5, 0.7812, 0.5, 0.7812, 1.0, 0.75, 1.0, 0.75, 0.5, 0.75, 0.5, 0.75, 1.0, 0.7188, 1.0, 0.7188, 0.5, 0.7188, 0.5, 0.7188, 1.0, 0.6875, 1.0, 0.6875, 0.5, 0.6875, 0.5, 0.6875, 1.0, 0.6562, 1.0, 0.6562, 0.5, 0.6562, 0.5, 0.6562, 1.0, 0.625, 1.0, 0.625, 0.5, 0.625, 0.5, 0.625, 1.0, 0.5938, 1.0, 0.5938, 0.5, 0.5938, 0.5, 0.5938, 1.0, 0.5625, 1.0, 0.5625, 0.5, 0.5625, 0.5, 0.5625, 1.0, 0.5312, 1.0, 0.5312, 0.5, 0.5312, 0.5, 0.5312, 1.0, 0.5, 1.0, 0.5, 0.5, 0.5, 0.5, 0.5, 1.0, 0.4688, 1.0, 0.4688, 0.5, 0.4688, 0.5, 0.4688, 1.0, 0.4375, 1.0, 0.4375, 0.5, 0.4375, 0.5, 0.4375, 1.0, 0.4062, 1.0, 0.4062, 0.5, 0.4062, 0.5, 0.4062, 1.0, 0.375, 1.0, 0.375, 0.5, 0.375, 0.5, 0.375, 1.0, 0.3438, 1.0, 0.3438, 0.5, 0.3438, 0.5, 0.3438, 1.0, 0.3125, 1.0, 0.3125, 0.5, 0.3125, 0.5, 0.3125, 1.0, 0.2812, 1.0, 0.2812, 0.5, 0.2812, 0.5, 0.2812, 1.0, 0.25, 1.0, 0.25, 0.5, 0.25, 0.5, 0.25, 1.0, 0.2188, 1.0, 0.2188, 0.5, 0.2188, 0.5, 0.2188, 1.0, 0.1875, 1.0, 0.1875, 0.5, 0.1875, 0.5, 0.1875, 1.0, 0.1562, 1.0, 0.1562, 0.5, 0.1562, 0.5, 0.1562, 1.0, 0.125, 1.0, 0.125, 0.5, 0.125, 0.5, 0.125, 1.0, 0.09375, 1.0, 0.09375, 0.5, 0.09375, 0.5, 0.09375, 1.0, 0.0625, 1.0, 0.0625, 0.5, 0.2968, 0.4854, 0.25, 0.49, 0.2032, 0.4854, 0.1582, 0.4717, 0.1167, 0.4496, 0.08029, 0.4197, 0.05045, 0.3833, 0.02827, 0.3418, 0.01461, 0.2968, 0.01, 0.25, 0.01461, 0.2032, 0.02827, 0.1582, 0.05045, 0.1167, 0.08029, 0.08029, 0.1167, 0.05045, 0.1582, 0.02827, 0.2032, 0.01461, 0.25, 0.01, 0.2968, 0.01461, 0.3418, 0.02827, 0.3833, 0.05045, 0.4197, 0.08029, 0.4496, 0.1167, 0.4717, 0.1582, 0.4854, 0.2032, 0.49, 0.25, 0.4854, 0.2968, 0.4717, 0.3418, 0.4496, 0.3833, 0.4197, 0.4197, 0.3833, 0.4496, 0.3418, 0.4717, 0.0625, 0.5, 0.0625, 1.0, 0.03125, 1.0, 0.03125, 0.5, 0.03125, 0.5, 0.03125, 1.0, 0.0, 1.0, 0.0, 0.5, 0.75, 0.49, 0.7968, 0.4854, 0.8418, 0.4717, 0.8833, 0.4496, 0.9197, 0.4197, 0.9496, 0.3833, 0.9717, 0.3418, 0.9854, 0.2968, 0.99, 0.25, 0.9854, 0.2032, 0.9717, 0.1582, 0.9496, 0.1167, 0.9197, 0.08029, 0.8833, 0.05045, 0.8418, 0.02827, 0.7968, 0.01461, 0.75, 0.01, 0.7032, 0.01461, 0.6582, 0.02827, 0.6167, 0.05045, 0.5803, 0.08029, 0.5504, 0.1167, 0.5283, 0.1582, 0.5146, 0.2032, 0.51, 0.25, 0.5146, 0.2968, 0.5283, 0.3418, 0.5504, 0.3833, 0.5803, 0.4197, 0.6167, 0.4496, 0.6582, 0.4717, 0.7032, 0.4854])
me_cylinder_005.materials.append(mat_material_001)
me_cylinder_005.use_remesh_preserve_volume = False
me_cylinder_005.use_remesh_preserve_attributes = False
me_cylinder_005.use_mirror_vertex_groups = False
me_cylinder_005.update()
me_cylinder_004 = bpy.data.meshes.new('Cylinder.004')
me_cylinder_004.from_pydata([(-0.005211, 1.015, -0.5693), (-0.015, 1.023, 1.009), (0.1923, 0.979, -0.6029), (0.1903, 0.9879, 0.5419), (0.3769, 0.9133, -0.1312), (0.3796, 0.9214, 0.5734), (0.5474, 0.82, -0.1182), (0.562, 0.8389, 0.9874), (0.6948, 0.6944, 0.1467), (0.6961, 0.6964, 0.6984), (0.8156, 0.5453, 0.03993), (0.817, 0.5463, 0.6537), (0.9117, 0.3777, -0.3135), (0.9048, 0.3754, 0.4731), (0.9634, 0.1913, -0.03889), (0.9722, 0.1936, 0.7847), (0.9935, 0.0002688, -0.6516), (0.9845, -0.0007763, 0.4153), (0.9715, -0.1954, -0.02261), (0.9883, -0.2017, 0.731), (0.943, -0.3936, 0.09736), (0.9661, -0.418, 0.6886), (0.8393, -0.5623, -0.7767), (0.956, -0.6577, 1.152), (0.7071, -0.7071, -1.0), (0.71, -0.7105, 1.004), (0.5606, -0.8393, -0.3824), (0.5929, -0.8873, 1.058), (0.3832, -0.9255, -1.002), (0.3863, -0.9274, 0.6913), (0.1958, -1.008, -0.3481), (0.1944, -0.9793, 0.6318), (0.006285, -1.094, -0.9302), (0.002655, -1.014, 0.0193), (-0.192, -0.9989, -0.5864), (-0.1926, -0.9687, 0.3347), (-0.3813, -0.9261, -0.4425), (-0.3781, -0.916, 0.548), (-0.5605, -0.8425, -1.016), (-0.5429, -0.8319, 0.1893), (-0.7479, -0.7652, -1.032), (-0.6945, -0.7302, 0.4981), (-0.8524, -0.5769, -0.3106), (-0.8405, -0.5683, 0.3674), (-0.9582, -0.3913, 0.03835), (-0.965, -0.3882, 0.6223), (-1.034, -0.2025, -0.6325), (-1.051, -0.193, 0.6185), (-1.066, 0.003386, -0.2414), (-1.15, 0.01002, 1.143), (-1.019, 0.2066, -0.7684), (-1.078, 0.2299, 0.4202), (-0.9917, 0.4451, -0.3081), (-1.048, 0.4691, 0.6615), (-0.9085, 0.6596, -0.8174), (-0.9609, 0.6951, 0.5491), (-0.7833, 0.8095, -0.1634), (-0.8419, 0.8799, 0.7904), (-0.5691, 0.8515, -0.7927), (-0.6489, 0.9664, 0.4946), (-0.389, 0.9372, -0.8856), (-0.4917, 1.111, 0.9947), (-0.2007, 1.038, -1.054), (-0.2029, 1.002, 1.016)], [], [(0, 1, 3, 2), (2, 3, 5, 4), (4, 5, 7, 6), (6, 7, 9, 8), (8, 9, 11, 10), (10, 11, 13, 12), (12, 13, 15, 14), (14, 15, 17, 16), (16, 17, 19, 18), (18, 19, 21, 20), (20, 21, 23, 22), (22, 23, 25, 24), (24, 25, 27, 26), (26, 27, 29, 28), (28, 29, 31, 30), (30, 31, 33, 32), (32, 33, 35, 34), (34, 35, 37, 36), (36, 37, 39, 38), (38, 39, 41, 40), (40, 41, 43, 42), (42, 43, 45, 44), (44, 45, 47, 46), (46, 47, 49, 48), (48, 49, 51, 50), (50, 51, 53, 52), (52, 53, 55, 54), (54, 55, 57, 56), (56, 57, 59, 58), (58, 59, 61, 60), (3, 1, 63, 61, 59, 57, 55, 53, 51, 49, 47, 45, 43, 41, 39, 37, 35, 33, 31, 29, 27, 25, 23, 21, 19, 17, 15, 13, 11, 9, 7, 5), (60, 61, 63, 62), (62, 63, 1, 0), (0, 2, 4, 6, 8, 10, 12, 14, 16, 18, 20, 22, 24, 26, 28, 30, 32, 34, 36, 38, 40, 42, 44, 46, 48, 50, 52, 54, 56, 58, 60, 62)])
_uv = me_cylinder_004.uv_layers.new(name='UVMap')
_uv.uv.foreach_set('vector', [1.0, 0.5, 1.0, 1.0, 0.9688, 1.0, 0.9688, 0.5, 0.9688, 0.5, 0.9688, 1.0, 0.9375, 1.0, 0.9375, 0.5, 0.9375, 0.5, 0.9375, 1.0, 0.9062, 1.0, 0.9062, 0.5, 0.9062, 0.5, 0.9062, 1.0, 0.875, 1.0, 0.875, 0.5, 0.875, 0.5, 0.875, 1.0, 0.8438, 1.0, 0.8438, 0.5, 0.8438, 0.5, 0.8438, 1.0, 0.8125, 1.0, 0.8125, 0.5, 0.8125, 0.5, 0.8125, 1.0, 0.7812, 1.0, 0.7812, 0.5, 0.7812, 0.5, 0.7812, 1.0, 0.75, 1.0, 0.75, 0.5, 0.75, 0.5, 0.75, 1.0, 0.7188, 1.0, 0.7188, 0.5, 0.7188, 0.5, 0.7188, 1.0, 0.6875, 1.0, 0.6875, 0.5, 0.6875, 0.5, 0.6875, 1.0, 0.6562, 1.0, 0.6562, 0.5, 0.6562, 0.5, 0.6562, 1.0, 0.625, 1.0, 0.625, 0.5, 0.625, 0.5, 0.625, 1.0, 0.5938, 1.0, 0.5938, 0.5, 0.5938, 0.5, 0.5938, 1.0, 0.5625, 1.0, 0.5625, 0.5, 0.5625, 0.5, 0.5625, 1.0, 0.5312, 1.0, 0.5312, 0.5, 0.5312, 0.5, 0.5312, 1.0, 0.5, 1.0, 0.5, 0.5, 0.5, 0.5, 0.5, 1.0, 0.4688, 1.0, 0.4688, 0.5, 0.4688, 0.5, 0.4688, 1.0, 0.4375, 1.0, 0.4375, 0.5, 0.4375, 0.5, 0.4375, 1.0, 0.4062, 1.0, 0.4062, 0.5, 0.4062, 0.5, 0.4062, 1.0, 0.375, 1.0, 0.375, 0.5, 0.375, 0.5, 0.375, 1.0, 0.3438, 1.0, 0.3438, 0.5, 0.3438, 0.5, 0.3438, 1.0, 0.3125, 1.0, 0.3125, 0.5, 0.3125, 0.5, 0.3125, 1.0, 0.2812, 1.0, 0.2812, 0.5, 0.2812, 0.5, 0.2812, 1.0, 0.25, 1.0, 0.25, 0.5, 0.25, 0.5, 0.25, 1.0, 0.2188, 1.0, 0.2188, 0.5, 0.2188, 0.5, 0.2188, 1.0, 0.1875, 1.0, 0.1875, 0.5, 0.1875, 0.5, 0.1875, 1.0, 0.1562, 1.0, 0.1562, 0.5, 0.1562, 0.5, 0.1562, 1.0, 0.125, 1.0, 0.125, 0.5, 0.125, 0.5, 0.125, 1.0, 0.09375, 1.0, 0.09375, 0.5, 0.09375, 0.5, 0.09375, 1.0, 0.0625, 1.0, 0.0625, 0.5, 0.2968, 0.4854, 0.25, 0.49, 0.2032, 0.4854, 0.1582, 0.4717, 0.1167, 0.4496, 0.08029, 0.4197, 0.05045, 0.3833, 0.02827, 0.3418, 0.01461, 0.2968, 0.01, 0.25, 0.01461, 0.2032, 0.02827, 0.1582, 0.05045, 0.1167, 0.08029, 0.08029, 0.1167, 0.05045, 0.1582, 0.02827, 0.2032, 0.01461, 0.25, 0.01, 0.2968, 0.01461, 0.3418, 0.02827, 0.3833, 0.05045, 0.4197, 0.08029, 0.4496, 0.1167, 0.4717, 0.1582, 0.4854, 0.2032, 0.49, 0.25, 0.4854, 0.2968, 0.4717, 0.3418, 0.4496, 0.3833, 0.4197, 0.4197, 0.3833, 0.4496, 0.3418, 0.4717, 0.0625, 0.5, 0.0625, 1.0, 0.03125, 1.0, 0.03125, 0.5, 0.03125, 0.5, 0.03125, 1.0, 0.0, 1.0, 0.0, 0.5, 0.75, 0.49, 0.7968, 0.4854, 0.8418, 0.4717, 0.8833, 0.4496, 0.9197, 0.4197, 0.9496, 0.3833, 0.9717, 0.3418, 0.9854, 0.2968, 0.99, 0.25, 0.9854, 0.2032, 0.9717, 0.1582, 0.9496, 0.1167, 0.9197, 0.08029, 0.8833, 0.05045, 0.8418, 0.02827, 0.7968, 0.01461, 0.75, 0.01, 0.7032, 0.01461, 0.6582, 0.02827, 0.6167, 0.05045, 0.5803, 0.08029, 0.5504, 0.1167, 0.5283, 0.1582, 0.5146, 0.2032, 0.51, 0.25, 0.5146, 0.2968, 0.5283, 0.3418, 0.5504, 0.3833, 0.5803, 0.4197, 0.6167, 0.4496, 0.6582, 0.4717, 0.7032, 0.4854])
me_cylinder_004.materials.append(mat_material_001)
me_cylinder_004.use_remesh_preserve_volume = False
me_cylinder_004.use_remesh_preserve_attributes = False
me_cylinder_004.use_mirror_vertex_groups = False
me_cylinder_004.update()

# ---- objects
ob_cylinder = bpy.data.objects.new('Cylinder', me_cylinder)
ob_cone = bpy.data.objects.new('Cone', me_cone)
ob_cylinder_001 = bpy.data.objects.new('Cylinder.001', me_cylinder_001)
ob_cone_001 = bpy.data.objects.new('Cone.001', me_cone_001)
ob_cone_002 = bpy.data.objects.new('Cone.002', me_cone_002)
ob_cylinder_005 = bpy.data.objects.new('Cylinder.005', me_cylinder_005)
ob_cylinder_004 = bpy.data.objects.new('Cylinder.004', me_cylinder_004)

# ---- transforms, parenting, visibility, modifiers, constraints
ob_cylinder.location = (0.0, 0.0, 11.88)
ob_cylinder.scale = (1.417, 1.417, 7.436)
ob_cylinder.lineart.crease_threshold = 0.0
ob_cone.location = (0.0, 0.0, 20.33)
ob_cone.scale = (2.046, 2.046, 2.046)
ob_cone.lineart.crease_threshold = 0.0
ob_cylinder_001.location = (0.0, 0.0, 3.321)
ob_cylinder_001.scale = (3.418, 3.418, 3.418)
ob_cylinder_001.lineart.crease_threshold = 0.0
ob_cone_001.location = (5.057, 0.6702, 3.717)
ob_cone_001.rotation_euler = (-0.0, 1.813, -0.0)
ob_cone_001.lineart.crease_threshold = 0.0
ob_cone_002.location = (-5.026, -2.45, 4.497)
ob_cone_002.rotation_euler = (-4.654, 2.793, -0.2437)
ob_cone_002.scale = (0.5964, 1.732, 0.7498)
ob_cone_002.lineart.crease_threshold = 0.0
ob_cylinder_005.location = (0.9691, -3.855, 2.006)
ob_cylinder_005.rotation_euler = (-3.58, -0.7492, -2.237)
ob_cylinder_005.scale = (-0.7466, -0.6429, 0.5753)
ob_cylinder_005.lineart.crease_threshold = 0.0
ob_cylinder_004.location = (0.9691, 3.477, 2.402)
ob_cylinder_004.rotation_euler = (-3.33, -0.6981, -0.3059)
ob_cylinder_004.lineart.crease_threshold = 0.0

# ---- collection membership
col_collection.objects.link(ob_cylinder)
col_collection.objects.link(ob_cone)
col_collection.objects.link(ob_cylinder_001)
col_collection.objects.link(ob_cone_001)
col_collection.objects.link(ob_cone_002)
col_collection.objects.link(ob_cylinder_005)
col_collection.objects.link(ob_cylinder_004)

# ---- scene / render settings (as saved in the file)
scene.frame_start = 1; scene.frame_end = 240; scene.frame_set(0)
scene.render.engine = 'BLENDER_EEVEE_NEXT'
scene.cycles.use_denoising = False
scene.cycles.samples = 128
scene.cycles.sampling_pattern = 'TABULATED_SOBOL'
scene.cycles.use_adaptive_sampling = False
scene.cycles.use_light_tree = False
scene.view_settings.view_transform = 'Filmic'
bpy.context.view_layer.update()

# ---- added for rendering (the .blend has no active camera and no usable light): camera, sun
cam_auto = bpy.data.cameras.new('AutoCamera')
cam_auto.lens = 50.0
cam_auto.sensor_width = 36.0
cam_auto.clip_end = 1000.0
ob_auto_camera = bpy.data.objects.new('AutoCamera', cam_auto)
scene.collection.objects.link(ob_auto_camera)
ob_auto_camera.location = (24.1065, -29.506, 31.1969)
ob_auto_camera.rotation_euler = (1.09748, -7.21219e-08, 0.694738)
scene.camera = ob_auto_camera
light_auto_sun = bpy.data.lights.new('AutoSun', 'SUN')
light_auto_sun.energy = 3.0
light_auto_sun.angle = 0.0523599
ob_auto_sun = bpy.data.objects.new('AutoSun', light_auto_sun)
scene.collection.objects.link(ob_auto_sun)
ob_auto_sun.rotation_euler = (0.872665, 0.174533, 0.523599)
bpy.context.view_layer.update()
